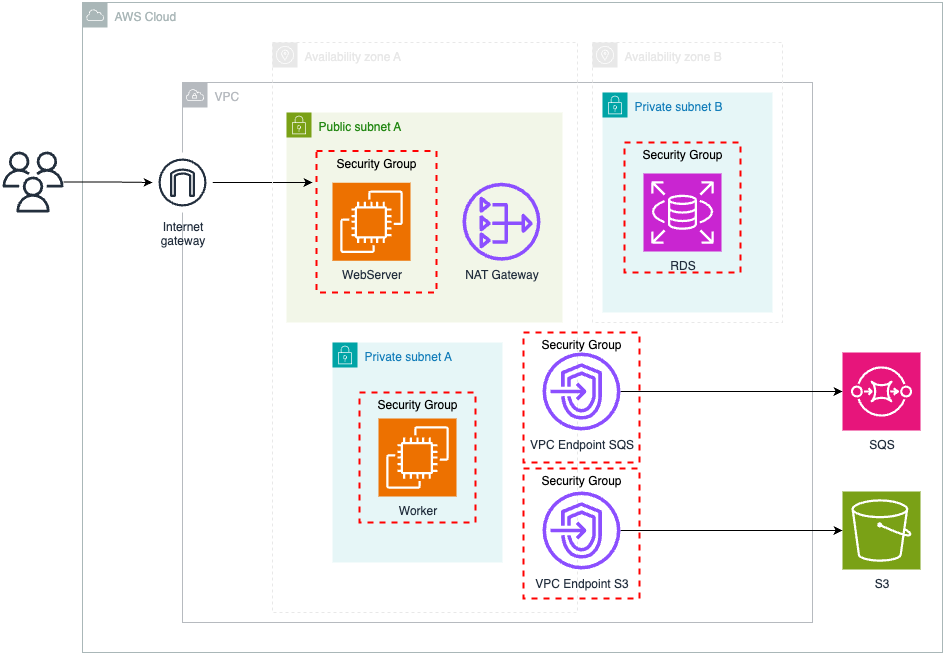

The diagram above was exported from draw.io. Its source (the exported page's mxGraphModel, read from the mxfile embedded in the PNG):
<mxGraphModel dx="2719" dy="932" grid="1" gridSize="10" guides="1" tooltips="1" connect="1" arrows="1" fold="1" page="1" pageScale="1" pageWidth="850" pageHeight="1100" math="0" shadow="0">
  <root>
    <mxCell id="0" />
    <mxCell id="1" parent="0" />
    <mxCell id="qltzYj6DFDaUxCDGsYCT-7" value="VPC" style="sketch=0;outlineConnect=0;gradientColor=none;html=1;whiteSpace=wrap;fontSize=12;fontStyle=0;shape=mxgraph.aws4.group;grIcon=mxgraph.aws4.group_vpc;strokeColor=light-dark(#B6BABF,#66B2FF);fillColor=none;verticalAlign=top;align=left;spacingLeft=30;fontColor=#B6BABF;dashed=0;" parent="1" vertex="1">
      <mxGeometry x="-800" y="350" width="630" height="540" as="geometry" />
    </mxCell>
    <mxCell id="qltzYj6DFDaUxCDGsYCT-5" value="Public subnet A" style="points=[[0,0],[0.25,0],[0.5,0],[0.75,0],[1,0],[1,0.25],[1,0.5],[1,0.75],[1,1],[0.75,1],[0.5,1],[0.25,1],[0,1],[0,0.75],[0,0.5],[0,0.25]];outlineConnect=0;gradientColor=none;html=1;whiteSpace=wrap;fontSize=12;fontStyle=0;container=1;pointerEvents=0;collapsible=0;recursiveResize=0;shape=mxgraph.aws4.group;grIcon=mxgraph.aws4.group_security_group;grStroke=0;strokeColor=#7AA116;fillColor=#F2F6E8;verticalAlign=top;align=left;spacingLeft=30;fontColor=#248814;dashed=0;" parent="1" vertex="1">
      <mxGeometry x="-696" y="380" width="276" height="210" as="geometry" />
    </mxCell>
    <mxCell id="qltzYj6DFDaUxCDGsYCT-9" value="Security Group" style="fontStyle=0;verticalAlign=top;align=center;spacingTop=-2;fillColor=none;rounded=0;whiteSpace=wrap;html=1;strokeColor=#FF0000;strokeWidth=2;dashed=1;container=1;collapsible=0;expand=0;recursiveResize=0;" parent="qltzYj6DFDaUxCDGsYCT-5" vertex="1">
      <mxGeometry x="30" y="38.5" width="120" height="141.5" as="geometry" />
    </mxCell>
    <mxCell id="qltzYj6DFDaUxCDGsYCT-3" value="WebServer" style="sketch=0;points=[[0,0,0],[0.25,0,0],[0.5,0,0],[0.75,0,0],[1,0,0],[0,1,0],[0.25,1,0],[0.5,1,0],[0.75,1,0],[1,1,0],[0,0.25,0],[0,0.5,0],[0,0.75,0],[1,0.25,0],[1,0.5,0],[1,0.75,0]];outlineConnect=0;fontColor=#232F3E;fillColor=#ED7100;strokeColor=#ffffff;dashed=0;verticalLabelPosition=bottom;verticalAlign=top;align=center;html=1;fontSize=12;fontStyle=0;aspect=fixed;shape=mxgraph.aws4.resourceIcon;resIcon=mxgraph.aws4.ec2;" parent="qltzYj6DFDaUxCDGsYCT-9" vertex="1">
      <mxGeometry x="16" y="31.75" width="78" height="78" as="geometry" />
    </mxCell>
    <mxCell id="qltzYj6DFDaUxCDGsYCT-18" value="NAT Gateway" style="sketch=0;outlineConnect=0;fontColor=#232F3E;gradientColor=none;fillColor=#8C4FFF;strokeColor=none;dashed=0;verticalLabelPosition=bottom;verticalAlign=top;align=center;html=1;fontSize=12;fontStyle=0;aspect=fixed;pointerEvents=1;shape=mxgraph.aws4.nat_gateway;" parent="qltzYj6DFDaUxCDGsYCT-5" vertex="1">
      <mxGeometry x="176" y="70.25" width="78" height="78" as="geometry" />
    </mxCell>
    <mxCell id="AW9VX_K2U8sJPB-KIquR-34" style="edgeStyle=orthogonalEdgeStyle;rounded=0;orthogonalLoop=1;jettySize=auto;html=1;" parent="1" source="qltzYj6DFDaUxCDGsYCT-10" edge="1">
      <mxGeometry relative="1" as="geometry">
        <mxPoint x="-670" y="450" as="targetPoint" />
      </mxGeometry>
    </mxCell>
    <mxCell id="qltzYj6DFDaUxCDGsYCT-10" value="Internet&#10;gateway" style="sketch=0;outlineConnect=0;fontColor=#232F3E;gradientColor=none;strokeColor=#232F3E;fillColor=#ffffff;dashed=0;verticalLabelPosition=bottom;verticalAlign=top;align=center;html=1;fontSize=12;fontStyle=0;aspect=fixed;shape=mxgraph.aws4.resourceIcon;resIcon=mxgraph.aws4.internet_gateway;" parent="1" vertex="1">
      <mxGeometry x="-830" y="420" width="60" height="60" as="geometry" />
    </mxCell>
    <mxCell id="qltzYj6DFDaUxCDGsYCT-12" value="Availability zone B" style="sketch=0;outlineConnect=0;gradientColor=none;html=1;whiteSpace=wrap;fontSize=12;fontStyle=0;shape=mxgraph.aws4.group;grIcon=mxgraph.aws4.group_availability_zone;strokeColor=light-dark(#E8E8E8,#67AB9F);fillColor=none;verticalAlign=top;align=left;spacingLeft=30;fontColor=#E8E8E8;dashed=1;" parent="1" vertex="1">
      <mxGeometry x="-390" y="310" width="190" height="280" as="geometry" />
    </mxCell>
    <mxCell id="qltzYj6DFDaUxCDGsYCT-13" value="Private subnet A" style="points=[[0,0],[0.25,0],[0.5,0],[0.75,0],[1,0],[1,0.25],[1,0.5],[1,0.75],[1,1],[0.75,1],[0.5,1],[0.25,1],[0,1],[0,0.75],[0,0.5],[0,0.25]];outlineConnect=0;gradientColor=none;html=1;whiteSpace=wrap;fontSize=12;fontStyle=0;container=1;pointerEvents=0;collapsible=0;recursiveResize=0;shape=mxgraph.aws4.group;grIcon=mxgraph.aws4.group_security_group;grStroke=0;strokeColor=#00A4A6;fillColor=#E6F6F7;verticalAlign=top;align=left;spacingLeft=30;fontColor=#147EBA;dashed=0;" parent="1" vertex="1">
      <mxGeometry x="-650" y="610" width="170" height="220" as="geometry" />
    </mxCell>
    <mxCell id="4X8jStjlAx_Vc3vVebbH-2" value="Security Group" style="fontStyle=0;verticalAlign=top;align=center;spacingTop=-2;fillColor=none;rounded=0;whiteSpace=wrap;html=1;strokeColor=#FF0000;strokeWidth=2;dashed=1;container=1;collapsible=0;expand=0;recursiveResize=0;" parent="qltzYj6DFDaUxCDGsYCT-13" vertex="1">
      <mxGeometry x="27" y="50" width="116" height="130" as="geometry" />
    </mxCell>
    <mxCell id="qltzYj6DFDaUxCDGsYCT-14" value="Worker" style="sketch=0;points=[[0,0,0],[0.25,0,0],[0.5,0,0],[0.75,0,0],[1,0,0],[0,1,0],[0.25,1,0],[0.5,1,0],[0.75,1,0],[1,1,0],[0,0.25,0],[0,0.5,0],[0,0.75,0],[1,0.25,0],[1,0.5,0],[1,0.75,0]];outlineConnect=0;fontColor=#232F3E;fillColor=#ED7100;strokeColor=#ffffff;dashed=0;verticalLabelPosition=bottom;verticalAlign=top;align=center;html=1;fontSize=12;fontStyle=0;aspect=fixed;shape=mxgraph.aws4.resourceIcon;resIcon=mxgraph.aws4.ec2;" parent="4X8jStjlAx_Vc3vVebbH-2" vertex="1">
      <mxGeometry x="19" y="26" width="78" height="78" as="geometry" />
    </mxCell>
    <mxCell id="qltzYj6DFDaUxCDGsYCT-8" value="AWS Cloud" style="sketch=0;outlineConnect=0;gradientColor=none;html=1;whiteSpace=wrap;fontSize=12;fontStyle=0;shape=mxgraph.aws4.group;grIcon=mxgraph.aws4.group_aws_cloud;strokeColor=#AAB7B8;fillColor=none;verticalAlign=top;align=left;spacingLeft=30;fontColor=#AAB7B8;dashed=0;" parent="1" vertex="1">
      <mxGeometry x="-900" y="270" width="860" height="650" as="geometry" />
    </mxCell>
    <mxCell id="qltzYj6DFDaUxCDGsYCT-11" value="Availability zone A" style="sketch=0;outlineConnect=0;gradientColor=none;html=1;whiteSpace=wrap;fontSize=12;fontStyle=0;shape=mxgraph.aws4.group;grIcon=mxgraph.aws4.group_availability_zone;strokeColor=light-dark(#E8E8E8,#67AB9F);fillColor=none;verticalAlign=top;align=left;spacingLeft=30;fontColor=#E8E8E8;dashed=1;" parent="1" vertex="1">
      <mxGeometry x="-710" y="310" width="305" height="570" as="geometry" />
    </mxCell>
    <mxCell id="nrw8XyES0WKXuLnG3jhe-2" style="edgeStyle=orthogonalEdgeStyle;rounded=0;orthogonalLoop=1;jettySize=auto;html=1;" parent="1" source="AW9VX_K2U8sJPB-KIquR-39" target="qltzYj6DFDaUxCDGsYCT-10" edge="1">
      <mxGeometry relative="1" as="geometry" />
    </mxCell>
    <mxCell id="AW9VX_K2U8sJPB-KIquR-39" value="" style="sketch=0;outlineConnect=0;fontColor=#232F3E;gradientColor=none;fillColor=#232F3D;strokeColor=none;dashed=0;verticalLabelPosition=bottom;verticalAlign=top;align=center;html=1;fontSize=12;fontStyle=0;aspect=fixed;pointerEvents=1;shape=mxgraph.aws4.users;" parent="1" vertex="1">
      <mxGeometry x="-980" y="419" width="61" height="61" as="geometry" />
    </mxCell>
    <mxCell id="OV-4MWI2dr2oYJAco8ga-4" value="SQS" style="sketch=0;points=[[0,0,0],[0.25,0,0],[0.5,0,0],[0.75,0,0],[1,0,0],[0,1,0],[0.25,1,0],[0.5,1,0],[0.75,1,0],[1,1,0],[0,0.25,0],[0,0.5,0],[0,0.75,0],[1,0.25,0],[1,0.5,0],[1,0.75,0]];outlineConnect=0;fontColor=#232F3E;fillColor=#E7157B;strokeColor=#ffffff;dashed=0;verticalLabelPosition=bottom;verticalAlign=top;align=center;html=1;fontSize=12;fontStyle=0;aspect=fixed;shape=mxgraph.aws4.resourceIcon;resIcon=mxgraph.aws4.sqs;" vertex="1" parent="1">
      <mxGeometry x="-140" y="620" width="78" height="78" as="geometry" />
    </mxCell>
    <mxCell id="OV-4MWI2dr2oYJAco8ga-10" value="Private subnet B" style="points=[[0,0],[0.25,0],[0.5,0],[0.75,0],[1,0],[1,0.25],[1,0.5],[1,0.75],[1,1],[0.75,1],[0.5,1],[0.25,1],[0,1],[0,0.75],[0,0.5],[0,0.25]];outlineConnect=0;gradientColor=none;html=1;whiteSpace=wrap;fontSize=12;fontStyle=0;container=1;pointerEvents=0;collapsible=0;recursiveResize=0;shape=mxgraph.aws4.group;grIcon=mxgraph.aws4.group_security_group;grStroke=0;strokeColor=#00A4A6;fillColor=#E6F6F7;verticalAlign=top;align=left;spacingLeft=30;fontColor=#147EBA;dashed=0;" vertex="1" parent="1">
      <mxGeometry x="-380" y="360" width="170" height="220" as="geometry" />
    </mxCell>
    <mxCell id="OV-4MWI2dr2oYJAco8ga-11" value="Security Group" style="fontStyle=0;verticalAlign=top;align=center;spacingTop=-2;fillColor=none;rounded=0;whiteSpace=wrap;html=1;strokeColor=#FF0000;strokeWidth=2;dashed=1;container=1;collapsible=0;expand=0;recursiveResize=0;" vertex="1" parent="OV-4MWI2dr2oYJAco8ga-10">
      <mxGeometry x="22" y="50" width="116" height="130" as="geometry" />
    </mxCell>
    <mxCell id="qltzYj6DFDaUxCDGsYCT-6" value="RDS" style="sketch=0;points=[[0,0,0],[0.25,0,0],[0.5,0,0],[0.75,0,0],[1,0,0],[0,1,0],[0.25,1,0],[0.5,1,0],[0.75,1,0],[1,1,0],[0,0.25,0],[0,0.5,0],[0,0.75,0],[1,0.25,0],[1,0.5,0],[1,0.75,0]];outlineConnect=0;fontColor=#232F3E;fillColor=#C925D1;strokeColor=#ffffff;dashed=0;verticalLabelPosition=bottom;verticalAlign=top;align=center;html=1;fontSize=12;fontStyle=0;aspect=fixed;shape=mxgraph.aws4.resourceIcon;resIcon=mxgraph.aws4.rds;" parent="OV-4MWI2dr2oYJAco8ga-11" vertex="1">
      <mxGeometry x="19" y="31" width="78" height="78" as="geometry" />
    </mxCell>
    <mxCell id="1VXpzyWkFTZep610J4HB-1" value="S3" style="sketch=0;points=[[0,0,0],[0.25,0,0],[0.5,0,0],[0.75,0,0],[1,0,0],[0,1,0],[0.25,1,0],[0.5,1,0],[0.75,1,0],[1,1,0],[0,0.25,0],[0,0.5,0],[0,0.75,0],[1,0.25,0],[1,0.5,0],[1,0.75,0]];outlineConnect=0;fontColor=#232F3E;fillColor=#7AA116;strokeColor=#ffffff;dashed=0;verticalLabelPosition=bottom;verticalAlign=top;align=center;html=1;fontSize=12;fontStyle=0;aspect=fixed;shape=mxgraph.aws4.resourceIcon;resIcon=mxgraph.aws4.s3;" vertex="1" parent="1">
      <mxGeometry x="-140" y="759" width="78" height="78" as="geometry" />
    </mxCell>
    <mxCell id="1VXpzyWkFTZep610J4HB-4" style="edgeStyle=orthogonalEdgeStyle;rounded=0;orthogonalLoop=1;jettySize=auto;html=1;" edge="1" parent="1" source="1VXpzyWkFTZep610J4HB-2" target="OV-4MWI2dr2oYJAco8ga-4">
      <mxGeometry relative="1" as="geometry" />
    </mxCell>
    <mxCell id="1VXpzyWkFTZep610J4HB-2" value="VPC Endpoint SQS" style="sketch=0;outlineConnect=0;fontColor=#232F3E;gradientColor=none;fillColor=#8C4FFF;strokeColor=none;dashed=0;verticalLabelPosition=bottom;verticalAlign=top;align=center;html=1;fontSize=12;fontStyle=0;aspect=fixed;pointerEvents=1;shape=mxgraph.aws4.endpoints;" vertex="1" parent="1">
      <mxGeometry x="-440" y="620" width="78" height="78" as="geometry" />
    </mxCell>
    <mxCell id="1VXpzyWkFTZep610J4HB-5" style="edgeStyle=orthogonalEdgeStyle;rounded=0;orthogonalLoop=1;jettySize=auto;html=1;" edge="1" parent="1" source="1VXpzyWkFTZep610J4HB-3" target="1VXpzyWkFTZep610J4HB-1">
      <mxGeometry relative="1" as="geometry" />
    </mxCell>
    <mxCell id="1VXpzyWkFTZep610J4HB-3" value="VPC Endpoint S3" style="sketch=0;outlineConnect=0;fontColor=#232F3E;gradientColor=none;fillColor=#8C4FFF;strokeColor=none;dashed=0;verticalLabelPosition=bottom;verticalAlign=top;align=center;html=1;fontSize=12;fontStyle=0;aspect=fixed;pointerEvents=1;shape=mxgraph.aws4.endpoints;" vertex="1" parent="1">
      <mxGeometry x="-440" y="759" width="78" height="78" as="geometry" />
    </mxCell>
    <mxCell id="3dzor0EkdtnV_NiXQvMl-1" value="Security Group" style="fontStyle=0;verticalAlign=top;align=center;spacingTop=-2;fillColor=none;rounded=0;whiteSpace=wrap;html=1;strokeColor=#FF0000;strokeWidth=2;dashed=1;container=1;collapsible=0;expand=0;recursiveResize=0;" vertex="1" parent="1">
      <mxGeometry x="-459" y="736" width="116" height="130" as="geometry" />
    </mxCell>
    <mxCell id="3dzor0EkdtnV_NiXQvMl-3" value="Security Group" style="fontStyle=0;verticalAlign=top;align=center;spacingTop=-2;fillColor=none;rounded=0;whiteSpace=wrap;html=1;strokeColor=#FF0000;strokeWidth=2;dashed=1;container=1;collapsible=0;expand=0;recursiveResize=0;" vertex="1" parent="1">
      <mxGeometry x="-459" y="600" width="116" height="130" as="geometry" />
    </mxCell>
  </root>
</mxGraphModel>